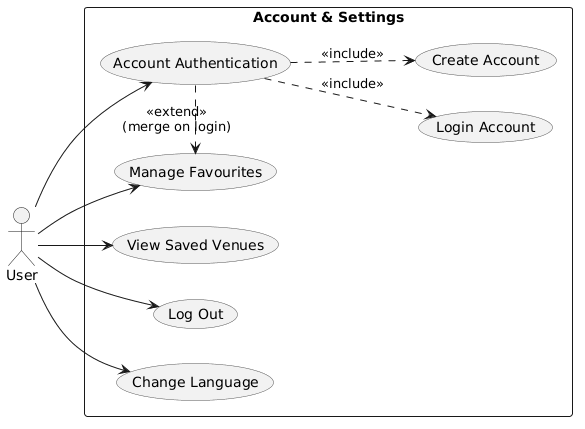

The diagram above was rendered by PlantUML. Its source (embedded in the PNG):
@startuml
left to right direction
skinparam shadowing false
skinparam usecase {
  BackgroundColor #F2F2F2
  BorderColor #555555
}
actor User
rectangle "Account & Settings" {
  usecase "Account Authentication" as Auth
  usecase "Login Account" as Login
  usecase "Create Account" as Create
  usecase "Manage Favourites" as Fav
  usecase "View Saved Venues" as Saved
  usecase "Log Out" as Logout
  usecase "Change Language" as Lang
}
User --> Auth
User --> Fav
User --> Saved
User --> Logout
User --> Lang
Auth ..> Login : <<include>>
Auth ..> Create : <<include>>
Fav <.[norank]. Auth : <<extend>>\n(merge on login)
@enduml